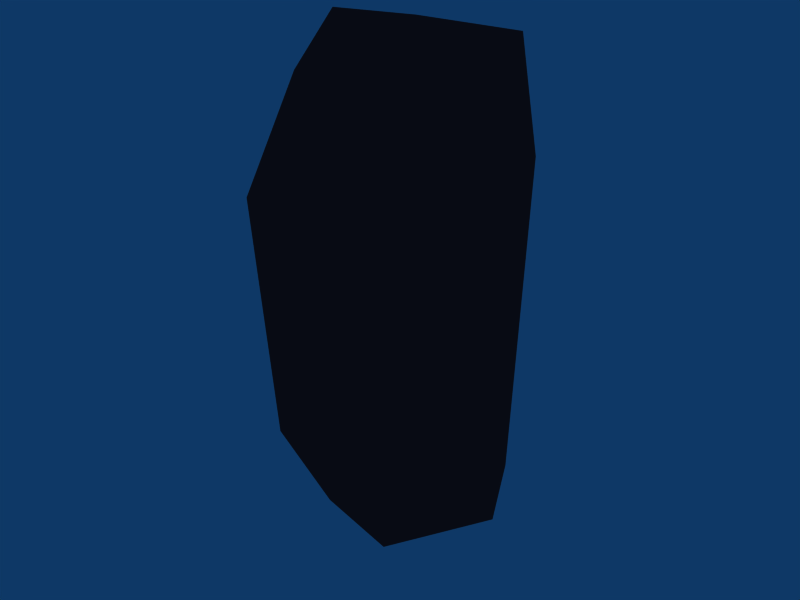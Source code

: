 # Source: cyborg_left_upper_leg.blend  (saved by Blender 2.45.0; exported with 4.5.12 LTS)
import bpy
from mathutils import Matrix  # noqa: F401  (used for matrix-valued properties, if any)

bpy.ops.wm.read_factory_settings(use_empty=True)
scene = bpy.context.scene
scene.name = 'Scene'

# ---- collections
col_collection_1 = bpy.data.collections.new('Collection 1'); scene.collection.children.link(col_collection_1)

# ---- materials (node trees are filled in below, after node groups)
mat_material__1 = bpy.data.materials.new('Material #1')
mat_material__1.alpha_threshold = 0.0
mat_material__1.diffuse_color = (0.5373, 0.1961, 0.1961, 1.0)
mat_material__1.roughness = 0.5
mat_material__1.line_color = (0.0, 0.0, 0.0, 1.0)

# ---- material node trees

# ---- world
world_world = bpy.data.worlds.new('World'); scene.world = world_world
world_world.color = (0.05656, 0.2208, 0.4)
world_world.use_sun_shadow = False
world_world.sun_shadow_jitter_overblur = 0.0
world_world.cycles.sampling_method = 'MANUAL'
world_world.cycles.sample_map_resolution = 256

# ---- meshes
me_l_leg_lowe_material = bpy.data.meshes.new('L_Leg_lowe_Material #')
me_l_leg_lowe_material.from_pydata([(0.02319, 0.0009041, -0.278), (0.1185, 0.001067, -0.206), (0.05384, -0.08945, -0.2173), (-0.02146, -0.08453, -0.2003), (-0.07074, -0.0001831, -0.1892), (-0.02146, 0.08522, -0.2004), (0.05384, 0.09037, -0.2173), (0.1312, -0.0002021, -0.1342), (0.05491, -0.1229, -0.1355), (-0.04986, -0.1203, -0.1109), (-0.1198, 0.004371, -0.09407), (-0.04986, 0.1227, -0.1115), (0.05491, 0.1229, -0.1361), (0.1281, -0.005567, 0.08376), (0.06703, -0.1098, 0.0344), (-0.08283, -0.114, 0.1202), (-0.1312, 0.0001143, 0.2031), (-0.05737, 0.1056, 0.1329), (0.07559, 0.1088, 0.1339), (0.1218, -0.007485, 0.2086), (0.0793, -0.115, 0.1848), (-0.02982, -0.115, 0.1848), (-0.09027, 0.01229, 0.2661), (-0.0513, 0.08484, 0.2521), (0.06232, 0.09646, 0.252), (0.02474, -0.01772, 0.278), (-0.02146, -0.08453, -0.2003), (-0.02146, -0.08453, -0.2003), (-0.04986, -0.1203, -0.1109), (-0.02146, -0.08453, -0.2003), (-0.08283, -0.114, 0.1202), (-0.04986, -0.1203, -0.1109), (-0.08283, -0.114, 0.1202), (-0.08283, -0.114, 0.1202), (-0.02982, -0.115, 0.1848), (-0.08283, -0.114, 0.1202), (-0.02982, -0.115, 0.1848), (0.02474, -0.01772, 0.278), (0.02474, -0.01772, 0.278)], [], [(2, 0, 1), (3, 0, 2), (4, 0, 26), (5, 0, 4), (6, 0, 5), (1, 0, 6), (8, 1, 7), (2, 1, 8), (3, 2, 8), (3, 8, 9), (10, 27, 28), (4, 29, 10), (5, 4, 10), (5, 10, 11), (12, 5, 11), (6, 5, 12), (1, 6, 12), (1, 12, 7), (14, 7, 13), (8, 7, 14), (15, 9, 14), (9, 8, 14), (16, 10, 30), (10, 31, 32), (17, 10, 16), (11, 10, 17), (12, 11, 17), (12, 17, 18), (7, 12, 18), (7, 18, 13), (20, 13, 19), (14, 13, 20), (21, 14, 20), (15, 14, 21), (22, 33, 34), (16, 35, 22), (17, 16, 23), (16, 22, 23), (24, 17, 23), (18, 17, 24), (19, 18, 24), (13, 18, 19), (19, 25, 20), (20, 25, 21), (36, 37, 22), (22, 38, 23), (23, 25, 24), (24, 25, 19)])
_uv = me_l_leg_lowe_material.uv_layers.new(name='UVTex')
_uv.uv.foreach_set('vector', [0.2433, 0.7449, 0.2423, 0.7928, 0.2423, 0.7926, 0.2619, 0.6965, 0.2423, 0.7928, 0.2433, 0.7449, 0.2757, 0.9297, 0.2423, 0.7928, 0.2632, 0.9684, 0.2631, 0.8859, 0.2423, 0.7928, 0.2757, 0.9297, 0.2423, 0.8402, 0.2423, 0.7928, 0.2631, 0.8859, 0.2423, 0.7926, 0.2423, 0.7928, 0.2423, 0.8402, 0.2816, 0.7438, 0.2423, 0.7926, 0.2816, 0.7926, 0.2433, 0.7449, 0.2423, 0.7926, 0.2816, 0.7438, 0.2619, 0.6965, 0.2433, 0.7449, 0.2816, 0.7438, 0.2619, 0.6965, 0.2816, 0.7438, 0.3426, 0.6975, 0.3532, 0.9261, 0.2632, 0.9684, 0.3423, 0.9726, 0.2757, 0.9297, 0.2632, 0.9684, 0.3532, 0.9261, 0.2631, 0.8859, 0.2757, 0.9297, 0.3532, 0.9261, 0.2631, 0.8859, 0.3532, 0.9261, 0.3293, 0.8784, 0.2816, 0.8332, 0.2631, 0.8859, 0.3293, 0.8784, 0.2423, 0.8402, 0.2631, 0.8859, 0.2816, 0.8332, 0.2423, 0.7926, 0.2423, 0.8402, 0.2816, 0.8332, 0.2423, 0.7926, 0.2816, 0.8332, 0.2816, 0.7926, 0.3986, 0.7484, 0.2816, 0.7926, 0.4149, 0.7926, 0.2816, 0.7438, 0.2816, 0.7926, 0.3986, 0.7484, 0.4309, 0.6996, 0.3426, 0.6975, 0.3986, 0.7484, 0.3426, 0.6975, 0.2816, 0.7438, 0.3986, 0.7484, 0.4499, 0.9239, 0.3532, 0.9261, 0.4309, 0.9745, 0.3532, 0.9261, 0.3423, 0.9726, 0.4309, 0.9745, 0.4407, 0.8778, 0.3532, 0.9261, 0.4499, 0.9239, 0.3293, 0.8784, 0.3532, 0.9261, 0.4407, 0.8778, 0.2816, 0.8332, 0.3293, 0.8784, 0.4407, 0.8778, 0.2816, 0.8332, 0.4407, 0.8778, 0.4408, 0.827, 0.2816, 0.7926, 0.2816, 0.8332, 0.4408, 0.827, 0.2816, 0.7926, 0.4408, 0.827, 0.4149, 0.7926, 0.455, 0.7432, 0.4149, 0.7926, 0.4763, 0.7884, 0.3986, 0.7484, 0.4149, 0.7926, 0.455, 0.7432, 0.4538, 0.7075, 0.3986, 0.7484, 0.455, 0.7432, 0.4309, 0.6996, 0.3986, 0.7484, 0.4538, 0.7075, 0.5028, 0.9209, 0.4309, 0.9745, 0.4538, 0.9824, 0.4499, 0.9239, 0.4309, 0.9745, 0.5028, 0.9209, 0.4407, 0.8778, 0.4499, 0.9239, 0.4965, 0.886, 0.4499, 0.9239, 0.5028, 0.9209, 0.4965, 0.886, 0.4965, 0.8239, 0.4407, 0.8778, 0.4965, 0.886, 0.4408, 0.827, 0.4407, 0.8778, 0.4965, 0.8239, 0.4763, 0.7884, 0.4408, 0.827, 0.4965, 0.8239, 0.4149, 0.7926, 0.4408, 0.827, 0.4763, 0.7884, 0.4763, 0.7884, 0.5092, 0.7507, 0.455, 0.7432, 0.455, 0.7432, 0.5092, 0.7507, 0.4538, 0.7075, 0.4538, 0.9824, 0.4926, 0.989, 0.5028, 0.9209, 0.5028, 0.9209, 0.4926, 0.989, 0.4965, 0.886, 0.4965, 0.886, 0.5092, 0.7507, 0.4965, 0.8239, 0.4965, 0.8239, 0.5092, 0.7507, 0.4763, 0.7884])
me_l_leg_lowe_material.materials.append(mat_material__1)
me_l_leg_lowe_material.use_remesh_preserve_volume = False
me_l_leg_lowe_material.use_remesh_preserve_attributes = False
me_l_leg_lowe_material.use_mirror_vertex_groups = False
me_l_leg_lowe_material.update()

# ---- objects
ob_l_leg_lowe_material = bpy.data.objects.new('L_Leg_lowe_Material #', me_l_leg_lowe_material)

# ---- transforms, parenting, visibility, modifiers, constraints
ob_l_leg_lowe_material.location = (0.0, 0.0, 0.0)
ob_l_leg_lowe_material.lock_rotations_4d = False
ob_l_leg_lowe_material.empty_display_type = 'ARROWS'
ob_l_leg_lowe_material.color = (0.0, 0.0, 0.0, 1.0)
ob_l_leg_lowe_material.lineart.crease_threshold = 0.0

# ---- collection membership
col_collection_1.objects.link(ob_l_leg_lowe_material)

# ---- scene / render settings (as saved in the file)
scene.frame_start = 1; scene.frame_end = 250; scene.frame_set(1)
scene.render.engine = 'BLENDER_EEVEE_NEXT'
scene.render.image_settings.file_format = 'JPEG'
scene.render.image_settings.color_mode = 'RGB'
scene.render.image_settings.compression = 90
scene.render.resolution_x = 800
scene.render.resolution_y = 600
scene.render.pixel_aspect_x = 100.0
scene.render.pixel_aspect_y = 100.0
scene.render.fps = 25
scene.render.dither_intensity = 0.0
scene.render.use_compositing = False
scene.render.use_sequencer = False
scene.render.bake_margin = 2
scene.render.bake_bias = 0.0
scene.render.use_stamp_time = False
scene.render.use_stamp_date = False
scene.render.use_stamp_frame = False
scene.render.use_stamp_camera = False
scene.render.use_stamp_scene = False
scene.render.use_stamp_filename = False
scene.render.use_stamp_render_time = False
scene.render.stamp_font_size = 0
scene.cycles.use_denoising = False
scene.cycles.samples = 10
scene.cycles.sampling_pattern = 'TABULATED_SOBOL'
scene.cycles.light_sampling_threshold = 0.0
scene.cycles.use_adaptive_sampling = False
scene.cycles.use_light_tree = False
scene.cycles.blur_glossy = 0.0
scene.cycles.volume_bounces = 1
scene.cycles.pixel_filter_type = 'GAUSSIAN'
scene.cycles.sample_clamp_indirect = 0.0
scene.view_settings.view_transform = 'Raw'
bpy.context.view_layer.update()

# ---- added for rendering (the .blend has no active camera): camera
cam_auto = bpy.data.cameras.new('AutoCamera')
cam_auto.lens = 50.0
cam_auto.sensor_width = 36.0
cam_auto.clip_end = 1000.0
ob_auto_camera = bpy.data.objects.new('AutoCamera', cam_auto)
scene.collection.objects.link(ob_auto_camera)
ob_auto_camera.location = (0.612632, -0.735158, 0.490106)
ob_auto_camera.rotation_euler = (1.09748, -7.21219e-08, 0.694738)
scene.camera = ob_auto_camera
bpy.context.view_layer.update()
